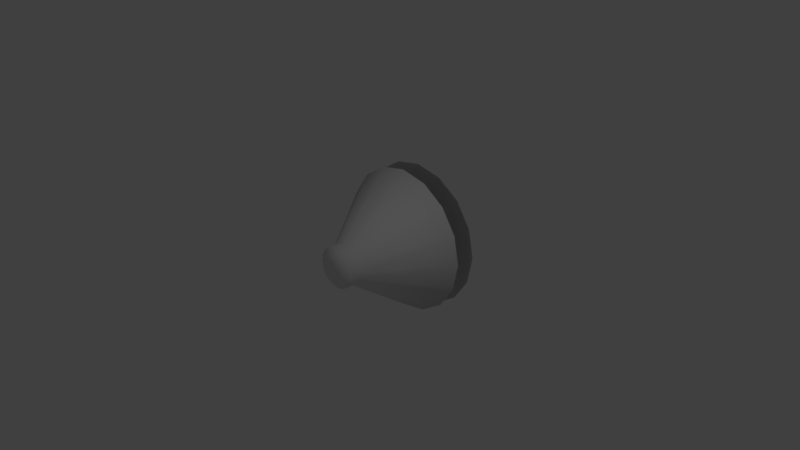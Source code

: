 # Source: sound.blend  (saved by Blender 2.78.0; exported with 4.5.12 LTS)
import bpy
from mathutils import Matrix  # noqa: F401  (used for matrix-valued properties, if any)

bpy.ops.wm.read_factory_settings(use_empty=True)
scene = bpy.context.scene
scene.name = 'Scene'

# ---- collections
col_collection_1 = bpy.data.collections.new('Collection 1'); scene.collection.children.link(col_collection_1)

# ---- world
world_world = bpy.data.worlds.new('World'); scene.world = world_world
world_world.color = (0.05088, 0.05088, 0.05088)
world_world.use_sun_shadow = False
world_world.sun_shadow_jitter_overblur = 0.0
world_world.cycles.sampling_method = 'MANUAL'

# ---- cameras
cam_camera = bpy.data.cameras.new('Camera')
cam_camera.clip_end = 100.0
cam_camera.lens = 35.0
cam_camera.sensor_width = 32.0
cam_camera.sensor_height = 18.0
cam_camera.ortho_scale = 7.314
cam_camera.dof.focus_distance = 0.0
cam_camera.dof.aperture_fstop = 128.0

# ---- lights
light_lamp = bpy.data.lights.new('Lamp', 'POINT')
light_lamp.transmission_factor = 0.0
light_lamp.cutoff_distance = 30.0
light_lamp.energy = 100.0
light_lamp.shadow_buffer_clip_start = 1.001
light_lamp.shadow_soft_size = 0.1
light_lamp.shadow_maximum_resolution = 0.006
light_lamp.use_absolute_resolution = True

# ---- meshes
me_circle = bpy.data.meshes.new('Circle')
me_circle.from_pydata([(-3.553e-15, 0.8693, -1.0), (-0.3827, 0.8693, -0.9239), (-0.7071, 0.8693, -0.7071), (-0.9239, 0.8693, -0.3827), (-1.0, 0.8693, 1.49e-08), (-0.9239, 0.8693, 0.3827), (-0.7071, 0.8693, 0.7071), (-0.3827, 0.8693, 0.9239), (-1.51e-07, 0.8693, 1.0), (0.3827, 0.8693, 0.9239), (0.7071, 0.8693, 0.7071), (0.9239, 0.8693, 0.3827), (1.0, 0.8693, -2.98e-08), (0.9239, 0.8693, -0.3827), (0.7071, 0.8693, -0.7071), (0.3827, 0.8693, -0.9239), (-0.1567, 1.101, -0.3783), (7.598e-08, 1.101, -0.4095), (-0.2896, 1.101, -0.2896), (-0.3783, 1.101, -0.1567), (-0.4095, 1.101, 2.98e-08), (-0.3783, 1.101, 0.1567), (-0.2896, 1.101, 0.2896), (-0.1567, 1.101, 0.3783), (-8.52e-08, 1.101, 0.4095), (0.1567, 1.101, 0.3783), (0.2896, 1.101, 0.2896), (0.3783, 1.101, 0.1567), (0.4095, 1.101, 1.49e-08), (0.3783, 1.101, -0.1567), (0.2896, 1.101, -0.2896), (0.1567, 1.101, -0.3783), (-0.3382, 0.9484, -0.8165), (2.118e-08, 0.9484, -0.8838), (-0.625, 0.9484, -0.625), (-0.8165, 0.9484, -0.3382), (-0.8838, 0.9484, 1.49e-08), (-0.8165, 0.9484, 0.3382), (-0.625, 0.9484, 0.625), (-0.3382, 0.9484, 0.8165), (-1.325e-07, 0.9484, 0.8838), (0.3382, 0.9484, 0.8165), (0.625, 0.9484, 0.625), (0.8165, 0.9484, 0.3382), (0.8838, 0.9484, -2.98e-08), (0.8165, 0.9484, -0.3382), (0.625, 0.9484, -0.625), (0.3382, 0.9484, -0.8165), (-0.2934, 1.012, -0.7084), (4.52e-08, 1.012, -0.7667), (-0.5422, 1.012, -0.5422), (-0.7084, 1.012, -0.2934), (-0.7667, 1.012, 1.49e-08), (-0.7084, 1.012, 0.2934), (-0.5422, 1.012, 0.5422), (-0.2934, 1.012, 0.7084), (-1.12e-07, 1.012, 0.7667), (0.2934, 1.012, 0.7084), (0.5422, 1.012, 0.5422), (0.7084, 1.012, 0.2934), (0.7667, 1.012, -1.49e-08), (0.7084, 1.012, -0.2934), (0.5422, 1.012, -0.5422), (0.2934, 1.012, -0.7084), (-0.2204, 1.069, -0.532), (6.84e-08, 1.069, -0.5758), (-0.4072, 1.069, -0.4072), (-0.532, 1.069, -0.2204), (-0.5758, 1.069, 1.49e-08), (-0.532, 1.069, 0.2204), (-0.4072, 1.069, 0.4072), (-0.2204, 1.069, 0.532), (-9.025e-08, 1.069, 0.5758), (0.2204, 1.069, 0.532), (0.4072, 1.069, 0.4072), (0.532, 1.069, 0.2204), (0.5758, 1.069, 0.0), (0.532, 1.069, -0.2204), (0.4072, 1.069, -0.4072), (0.2204, 1.069, -0.532)], [], [(16, 18, 19, 20, 21, 22, 23, 24, 25, 26, 27, 28, 29, 30, 31, 17), (32, 33, 0, 1), (34, 32, 1, 2), (35, 34, 2, 3), (36, 35, 3, 4), (37, 36, 4, 5), (38, 37, 5, 6), (39, 38, 6, 7), (40, 39, 7, 8), (41, 40, 8, 9), (42, 41, 9, 10), (43, 42, 10, 11), (44, 43, 11, 12), (45, 44, 12, 13), (46, 45, 13, 14), (47, 46, 14, 15), (33, 47, 15, 0), (48, 49, 33, 32), (50, 48, 32, 34), (51, 50, 34, 35), (52, 51, 35, 36), (53, 52, 36, 37), (54, 53, 37, 38), (55, 54, 38, 39), (56, 55, 39, 40), (57, 56, 40, 41), (58, 57, 41, 42), (59, 58, 42, 43), (60, 59, 43, 44), (61, 60, 44, 45), (62, 61, 45, 46), (63, 62, 46, 47), (49, 63, 47, 33), (64, 65, 49, 48), (66, 64, 48, 50), (67, 66, 50, 51), (68, 67, 51, 52), (69, 68, 52, 53), (70, 69, 53, 54), (71, 70, 54, 55), (72, 71, 55, 56), (73, 72, 56, 57), (74, 73, 57, 58), (75, 74, 58, 59), (76, 75, 59, 60), (77, 76, 60, 61), (78, 77, 61, 62), (79, 78, 62, 63), (65, 79, 63, 49), (16, 17, 65, 64), (18, 16, 64, 66), (19, 18, 66, 67), (20, 19, 67, 68), (21, 20, 68, 69), (22, 21, 69, 70), (23, 22, 70, 71), (24, 23, 71, 72), (25, 24, 72, 73), (26, 25, 73, 74), (27, 26, 74, 75), (28, 27, 75, 76), (29, 28, 76, 77), (30, 29, 77, 78), (31, 30, 78, 79), (17, 31, 79, 65)])
me_circle.use_remesh_preserve_volume = False
me_circle.use_remesh_preserve_attributes = False
me_circle.use_mirror_vertex_groups = False
me_circle.update()
me_cylinder_001 = bpy.data.meshes.new('Cylinder.001')
me_cylinder_001.from_pydata([(-3.718e-08, 0.6015, 0.7961), (4.407e-08, -0.3847, 0.2832), (0.3046, 0.6015, 0.7355), (0.1084, -0.3847, 0.2616), (0.5629, 0.6015, 0.5629), (0.2002, -0.3847, 0.2002), (0.7355, 0.6015, 0.3046), (0.2616, -0.3847, 0.1084), (0.7961, 0.6015, 3.098e-09), (0.2832, -0.3847, -4.645e-08), (0.7355, 0.6015, -0.3046), (0.2616, -0.3847, -0.1084), (0.5629, 0.6015, -0.5629), (0.2002, -0.3847, -0.2002), (0.3046, 0.6015, -0.7355), (0.1084, -0.3847, -0.2616), (1.169e-07, 0.6015, -0.7961), (8.683e-08, -0.3847, -0.2832), (-0.3046, 0.6015, -0.7355), (-0.1084, -0.3847, -0.2616), (-0.5629, 0.6015, -0.5629), (-0.2002, -0.3847, -0.2002), (-0.7355, 0.6015, -0.3046), (-0.2616, -0.3847, -0.1084), (-0.7961, 0.6015, 9.752e-08), (-0.2832, -0.3847, -1.269e-08), (-0.7355, 0.6015, 0.3046), (-0.2616, -0.3847, 0.1084), (-0.5629, 0.6015, 0.5629), (-0.2002, -0.3847, 0.2002), (-0.3046, 0.6015, 0.7355), (-0.1084, -0.3847, 0.2616), (0.1084, -0.5438, 0.2616), (4.407e-08, -0.5438, 0.2832), (0.2002, -0.5438, 0.2002), (0.2616, -0.5438, 0.1084), (0.2832, -0.5438, -3.572e-08), (0.2616, -0.5438, -0.1084), (0.2002, -0.5438, -0.2002), (0.1084, -0.5438, -0.2616), (8.683e-08, -0.5438, -0.2832), (-0.1084, -0.5438, -0.2616), (-0.2002, -0.5438, -0.2002), (-0.2616, -0.5438, -0.1084), (-0.2832, -0.5438, -1.963e-09), (-0.2616, -0.5438, 0.1084), (-0.2002, -0.5438, 0.2002), (-0.1084, -0.5438, 0.2616), (0.05356, -0.6432, 0.1293), (7.03e-08, -0.6432, 0.14), (0.09896, -0.6432, 0.09896), (0.1293, -0.6432, 0.05356), (0.14, -0.6432, -3.178e-08), (0.1293, -0.6432, -0.05356), (0.09896, -0.6432, -0.09896), (0.05356, -0.6432, -0.1293), (9.143e-08, -0.6432, -0.14), (-0.05356, -0.6432, -0.1293), (-0.09896, -0.6432, -0.09896), (-0.1293, -0.6432, -0.05356), (-0.14, -0.6432, -1.51e-08), (-0.1293, -0.6432, 0.05356), (-0.09896, -0.6432, 0.09896), (-0.05356, -0.6432, 0.1293), (1.421e-14, 0.6015, 1.0), (0.3827, 0.6015, 0.9239), (0.7071, 0.6015, 0.7071), (0.9239, 0.6015, 0.3827), (1.0, 0.6015, 0.0), (0.9239, 0.6015, -0.3827), (0.7071, 0.6015, -0.7071), (0.3827, 0.6015, -0.9239), (1.51e-07, 0.6015, -1.0), (-0.3827, 0.6015, -0.9239), (-0.7071, 0.6015, -0.7071), (-0.9239, 0.6015, -0.3827), (-1.0, 0.6015, 1.192e-07), (-0.9239, 0.6015, 0.3827), (-0.7071, 0.6015, 0.7071), (-0.3827, 0.6015, 0.9239), (0.1524, 0.3274, 0.128), (0.1898, 0.3274, 0.05998), (0.1983, 0.3274, -0.01721), (0.1766, 0.3274, -0.09178), (0.128, 0.3274, -0.1524), (0.05998, 0.3274, -0.1898), (-0.01721, 0.3274, -0.1983), (-0.09178, 0.3274, -0.1766), (-0.1524, 0.3274, -0.128), (-0.1898, 0.3274, -0.05998), (-0.1983, 0.3274, 0.01721), (-0.1766, 0.3274, 0.09178), (-0.128, 0.3274, 0.1524), (-0.05998, 0.3274, 0.1898), (0.01721, 0.3274, 0.1983), (0.09178, 0.3274, 0.1766)], [], [(64, 1, 3, 65), (65, 3, 5, 66), (66, 5, 7, 67), (67, 7, 9, 68), (68, 9, 11, 69), (69, 11, 13, 70), (70, 13, 15, 71), (71, 15, 17, 72), (72, 17, 19, 73), (73, 19, 21, 74), (74, 21, 23, 75), (75, 23, 25, 76), (76, 25, 27, 77), (77, 27, 29, 78), (31, 29, 46, 47), (78, 29, 31, 79), (79, 31, 1, 64), (28, 30, 95, 94), (44, 43, 59, 60), (7, 5, 34, 35), (17, 15, 39, 40), (3, 1, 33, 32), (27, 25, 44, 45), (13, 11, 37, 38), (23, 21, 42, 43), (1, 31, 47, 33), (9, 7, 35, 36), (19, 17, 40, 41), (29, 27, 45, 46), (5, 3, 32, 34), (15, 13, 38, 39), (25, 23, 43, 44), (11, 9, 36, 37), (21, 19, 41, 42), (48, 49, 63, 62, 61, 60, 59, 58, 57, 56, 55, 54, 53, 52, 51, 50), (37, 36, 52, 53), (45, 44, 60, 61), (38, 37, 53, 54), (46, 45, 61, 62), (39, 38, 54, 55), (47, 46, 62, 63), (40, 39, 55, 56), (32, 33, 49, 48), (33, 47, 63, 49), (41, 40, 56, 57), (34, 32, 48, 50), (42, 41, 57, 58), (35, 34, 50, 51), (43, 42, 58, 59), (36, 35, 51, 52), (2, 0, 64, 65), (4, 2, 65, 66), (6, 4, 66, 67), (8, 6, 67, 68), (10, 8, 68, 69), (12, 10, 69, 70), (14, 12, 70, 71), (16, 14, 71, 72), (18, 16, 72, 73), (20, 18, 73, 74), (22, 20, 74, 75), (24, 22, 75, 76), (26, 24, 76, 77), (28, 26, 77, 78), (30, 28, 78, 79), (0, 30, 79, 64), (80, 81, 82, 83, 84, 85, 86, 87, 88, 89, 90, 91, 92, 93, 94, 95), (14, 16, 88, 87), (0, 2, 81, 80), (30, 0, 80, 95), (16, 18, 89, 88), (2, 4, 82, 81), (18, 20, 90, 89), (4, 6, 83, 82), (20, 22, 91, 90), (6, 8, 84, 83), (22, 24, 92, 91), (8, 10, 85, 84), (24, 26, 93, 92), (10, 12, 86, 85), (26, 28, 94, 93), (12, 14, 87, 86)])
me_cylinder_001.polygons.foreach_set('use_smooth', [1, 1, 1, 1, 1, 1, 1, 1, 1, 1, 1, 1, 1, 1, 1, 1, 1, 0, 1, 1, 1, 1, 1, 1, 1, 1, 1, 1, 1, 1, 1, 1, 1, 1, 0, 1, 1, 1, 1, 1, 1, 1, 1, 1, 1, 1, 1, 1, 1, 1, 0, 0, 0, 0, 0, 0, 0, 0, 0, 0, 0, 0, 0, 0, 0, 0, 0, 0, 0, 0, 0, 0, 0, 0, 0, 0, 0, 0, 0, 0, 0, 0])
me_cylinder_001.use_remesh_preserve_volume = False
me_cylinder_001.use_remesh_preserve_attributes = False
me_cylinder_001.use_mirror_vertex_groups = False
me_cylinder_001.update()

# ---- objects
ob_circle = bpy.data.objects.new('Circle', me_circle)
ob_cylinder_001 = bpy.data.objects.new('Cylinder.001', me_cylinder_001)
ob_lamp = bpy.data.objects.new('Lamp', light_lamp)
ob_camera = bpy.data.objects.new('Camera', cam_camera)

# ---- transforms, parenting, visibility, modifiers, constraints
ob_circle.location = (0.0, 0.0, 0.0)
ob_circle.lineart.crease_threshold = 0.0
ob_cylinder_001.location = (0.0, 0.0, 0.0)
ob_cylinder_001.lineart.crease_threshold = 0.0
ob_lamp.location = (4.076, 1.005, 5.904)
ob_lamp.rotation_euler = (0.6503, 0.05522, 1.866)
ob_lamp.lock_rotations_4d = False
ob_lamp.empty_display_type = 'ARROWS'
ob_lamp.color = (0.0, 0.0, 0.0, 0.0)
ob_lamp.lineart.crease_threshold = 0.0
ob_camera.location = (7.481, -6.508, 5.344)
ob_camera.rotation_euler = (1.109, 0.0, 0.8149)
ob_camera.lock_rotations_4d = False
ob_camera.empty_display_type = 'ARROWS'
ob_camera.color = (0.0, 0.0, 0.0, 0.0)
ob_camera.display_type = 'WIRE'
ob_camera.lineart.crease_threshold = 0.0

# ---- collection membership
col_collection_1.objects.link(ob_circle)
col_collection_1.objects.link(ob_cylinder_001)
col_collection_1.objects.link(ob_lamp)
col_collection_1.objects.link(ob_camera)

# ---- scene / render settings (as saved in the file)
scene.camera = ob_camera
scene.frame_start = 1; scene.frame_end = 250; scene.frame_set(1)
scene.render.engine = 'BLENDER_EEVEE_NEXT'
scene.render.resolution_percentage = 50
scene.render.dither_intensity = 0.0
scene.cycles.use_denoising = False
scene.cycles.samples = 128
scene.cycles.sampling_pattern = 'TABULATED_SOBOL'
scene.cycles.light_sampling_threshold = 0.0
scene.cycles.use_adaptive_sampling = False
scene.cycles.use_light_tree = False
scene.cycles.blur_glossy = 0.0
scene.cycles.sample_clamp_indirect = 0.0
scene.view_settings.view_transform = 'Standard'
bpy.context.view_layer.update()
